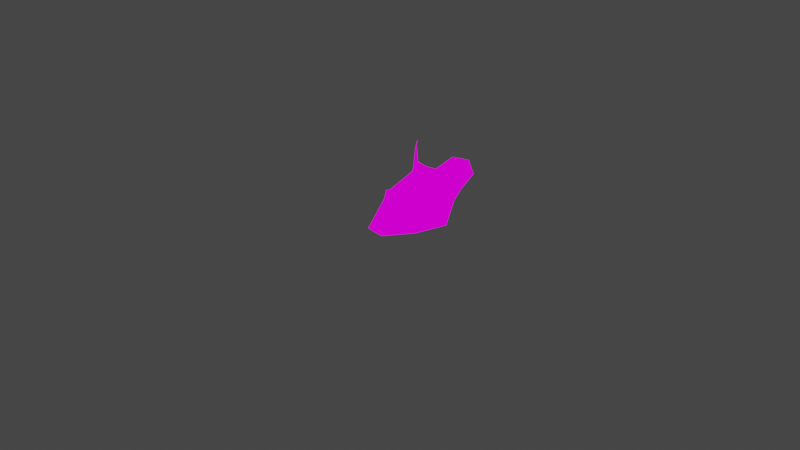 # Source: mouseblend.blend  (saved by Blender 2.90.8; exported with 4.5.12 LTS)
import bpy
from mathutils import Matrix  # noqa: F401  (used for matrix-valued properties, if any)

bpy.ops.wm.read_factory_settings(use_empty=True)
scene = bpy.context.scene
scene.name = 'Scene'

# ---- collections
col_collection = bpy.data.collections.new('Collection'); scene.collection.children.link(col_collection)

# ---- images (referenced by path relative to the original .blend; pixels are not part of the script)
import os
ASSET_DIR = os.environ.get("B2B_ASSET_DIR", "")  # directory of the original .blend (textures are referenced by path, not embedded)
HERE = os.path.dirname(os.path.abspath(__file__))  # packed textures are extracted next to this script under _unpacked/

def load_image(name, relpath, width, height, colorspace="sRGB"):
    """Load a texture the original file referenced (path relative to the .blend, or extracted next to this script)."""
    p = next((c for c in (os.path.join(HERE, relpath), os.path.join(ASSET_DIR, relpath)) if relpath and os.path.exists(c)), "")
    if p:
        img = bpy.data.images.load(p, check_existing=True)
        img.name = name
    else:  # same state as the original file: an image datablock whose file is absent (Cycles renders it pink)
        img = bpy.data.images.new(name, width, height)
        img.source = "FILE"
        img.filepath = "//" + (relpath or name)
    img.colorspace_settings.name = colorspace
    return img
img_mouse_png = load_image('mouse.png', 'mouse.png', 1024, 1024, 'sRGB')

# ---- materials (node trees are filled in below, after node groups)
mat_material_001 = bpy.data.materials.new('Material.001')
mat_material_001.use_transparent_shadow = False

# ---- material node trees
mat_material_001.use_nodes = True; mat_material_001.node_tree.nodes.clear()
_N = mat_material_001.node_tree.nodes; _L = mat_material_001.node_tree.links
n0 = _N.new('ShaderNodeOutputMaterial'); n0.name = 'Material Output'; n0.location = (300, 300)
n1 = _N.new('ShaderNodeEmission'); n1.name = 'Emission'; n1.location = (10, 300)
n2 = _N.new('ShaderNodeTexImage'); n2.name = 'Image Texture'; n2.location = (-280, 280)
n2.image = img_mouse_png
n2.interpolation = 'Closest'
_L.new(n1.outputs[0], n0.inputs[0])
_L.new(n2.outputs[0], n1.inputs[0])
n0.is_active_output = True

# ---- world
world_world = bpy.data.worlds.new('World'); scene.world = world_world
world_world.use_nodes = True; world_world.node_tree.nodes.clear()
_N = world_world.node_tree.nodes; _L = world_world.node_tree.links
n0 = _N.new('ShaderNodeOutputWorld'); n0.name = 'World Output'; n0.location = (300, 300)
n1 = _N.new('ShaderNodeBackground'); n1.name = 'Background'; n1.location = (10, 300)
n1.inputs[0].default_value = (0.05088, 0.05088, 0.05088, 1.0)
_L.new(n1.outputs[0], n0.inputs[0])
n0.is_active_output = True
world_world.color = (0.05088, 0.05088, 0.05088)
world_world.use_sun_shadow = False
world_world.sun_shadow_jitter_overblur = 0.0

# ---- cameras
cam_camera = bpy.data.cameras.new('Camera')
cam_camera.clip_end = 100.0
cam_camera.ortho_scale = 7.314

# ---- lights
light_light = bpy.data.lights.new('Light', 'POINT')
light_light.transmission_factor = 0.0
light_light.energy = 1000.0
light_light.shadow_soft_size = 0.1
light_light.shadow_maximum_resolution = 0.006
light_light.use_absolute_resolution = True

# ---- meshes
me_cube_001 = bpy.data.meshes.new('Cube.001')
me_cube_001.from_pydata([], [], [])
_uv = me_cube_001.uv_layers.new(name='UVMap')
_uv.uv.foreach_set('vector', [])
me_cube_001.use_remesh_fix_poles = True
me_cube_001.use_remesh_preserve_attributes = False
me_cube_001.use_mirror_vertex_groups = False
me_cube_001.update()
me_cube_002 = bpy.data.meshes.new('Cube.002')
me_cube_002.from_pydata([], [], [])
_uv = me_cube_002.uv_layers.new(name='UVMap')
_uv.uv.foreach_set('vector', [])
me_cube_002.use_remesh_fix_poles = True
me_cube_002.use_remesh_preserve_attributes = False
me_cube_002.use_mirror_vertex_groups = False
me_cube_002.update()
me_plane = bpy.data.meshes.new('Plane')
me_plane.from_pydata([(-0.181, 0.05751, 0.608), (2.682e-07, -0.02918, 0.6977), (-0.2898, 0.2534, 0.4471), (-0.3656, 0.251, 0.89), (2.682e-07, 0.05512, 0.717), (3.129e-07, -0.6043, 0.09878), (2.682e-07, -0.3772, 0.4532), (-0.1842, -0.119, 0.07296), (-0.3394, 0.1514, 0.1954), (2.682e-07, -0.4029, 0.001106), (-0.4223, 0.3028, 0.7598), (-0.2601, 0.1236, 0.8928), (-0.1671, -0.2331, 0.4252), (-0.1465, -0.2847, 0.3633), (-0.2233, -0.2243, 0.3199), (-0.2201, -0.1573, 0.3891), (-0.2246, -0.2248, 0.4053), (-0.3546, 0.2549, 0.593), (-0.1292, 0.0586, 0.7298), (2.682e-07, 0.01297, 0.7073), (2.682e-07, -0.119, 0.07296), (2.682e-07, 0.1514, 0.1954), (2.682e-07, 0.2379, 0.5954), (2.682e-07, 0.2782, 0.4572)], [], [(14, 13, 16), (12, 15, 16), (13, 12, 16), (15, 14, 16), (15, 8, 14), (15, 12, 0), (0, 12, 1), (6, 1, 12), (5, 6, 13), (8, 7, 14), (1, 19, 4, 0), (13, 6, 12), (3, 10, 11), (9, 5, 7), (14, 7, 5, 13), (0, 18, 17, 2), (9, 7, 20), (8, 21, 20, 7), (0, 22, 2), (22, 23, 2), (18, 11, 10, 17), (8, 2, 23, 21), (8, 15, 0, 2), (4, 18, 0, 22)])
_uv = me_plane.uv_layers.new(name='UVMap')
_uv.uv.foreach_set('vector', [0.6821, 0.4927, 0.6329, 0.53, 0.6549, 0.568, 0.6149, 0.5753, 0.6829, 0.564, 0.6549, 0.568, 0.6329, 0.53, 0.6149, 0.5753, 0.6549, 0.568, 0.6829, 0.564, 0.6821, 0.4927, 0.6549, 0.568, 0.5064, 0.5823, 0.3518, 0.4216, 0.438, 0.6181, 0.3997, 0.5419, 0.4504, 0.5501, 0.3832, 0.7514, 0.3302, 0.6837, 0.4155, 0.4918, 0.4874, 0.7629, 0.4827, 0.5466, 0.4836, 0.7629, 0.3573, 0.529, 0.4862, 0.2339, 0.4822, 0.5463, 0.3602, 0.4676, 0.2116, 0.3193, 0.3274, 0.2111, 0.2935, 0.4292, 0.4874, 0.7629, 0.4874, 0.7714, 0.4884, 0.7575, 0.3302, 0.6837, 0.3602, 0.4676, 0.4827, 0.5466, 0.3573, 0.529, 0.2009, 0.9334, 0.1303, 0.8471, 0.2614, 0.9242, 0.4874, 0.1476, 0.4874, 0.2339, 0.3274, 0.2111, 0.2935, 0.4292, 0.3274, 0.2111, 0.4862, 0.2339, 0.3602, 0.4676, 0.3302, 0.6837, 0.3595, 0.7741, 0.1842, 0.6726, 0.2438, 0.5692, 0.3961, 0.1926, 0.365, 0.3138, 0.4417, 0.2648, 0.2072, 0.3862, 0.3754, 0.4072, 0.4073, 0.2723, 0.2596, 0.3053, 0.3302, 0.6837, 0.483, 0.6725, 0.3302, 0.631, 0.483, 0.6725, 0.483, 0.5505, 0.3277, 0.631, 0.3595, 0.7741, 0.2614, 0.9242, 0.1303, 0.8471, 0.1842, 0.6726, 0.3552, 0.687, 0.3482, 0.5767, 0.4626, 0.6013, 0.4691, 0.7047, 0.3518, 0.4216, 0.5064, 0.5823, 0.4671, 0.7368, 0.3593, 0.6614, 0.4945, 0.7419, 0.3783, 0.7727, 0.333, 0.6807, 0.483, 0.6725])
me_plane.materials.append(mat_material_001)
me_plane.use_remesh_fix_poles = True
me_plane.use_remesh_preserve_attributes = False
me_plane.use_mirror_vertex_groups = False
me_plane.update()
me_plane_002 = bpy.data.meshes.new('Plane.002')
me_plane_002.from_pydata([(-0.2898, 0.2534, 0.4471), (-0.1842, -0.119, 0.07296), (-0.3394, 0.1514, 0.1954), (2.682e-07, -0.119, 0.07296), (2.682e-07, 0.1514, 0.1954), (2.682e-07, 0.2782, 0.4572)], [], [(2, 4, 3, 1), (2, 0, 5, 4)])
_uv = me_plane_002.uv_layers.new(name='UVMap')
_uv.uv.foreach_set('vector', [0.3696, 0.9276, 0.5378, 0.9486, 0.5697, 0.8137, 0.422, 0.8466, 0.4167, 0.9528, 0.4098, 0.8425, 0.5241, 0.8671, 0.5306, 0.9704])
me_plane_002.materials.append(mat_material_001)
me_plane_002.use_remesh_fix_poles = True
me_plane_002.use_remesh_preserve_attributes = False
me_plane_002.use_mirror_vertex_groups = False
me_plane_002.update()

# ---- objects
ob_light = bpy.data.objects.new('Light', light_light)
ob_camera = bpy.data.objects.new('Camera', cam_camera)
ob_cube = bpy.data.objects.new('Cube', me_cube_001)
ob_cube_001 = bpy.data.objects.new('Cube.001', me_cube_002)
ob_plane = bpy.data.objects.new('Plane', me_plane)
ob_empty = bpy.data.objects.new('Empty', None)
ob_empty_001 = bpy.data.objects.new('Empty.001', None)
ob_empty_002 = bpy.data.objects.new('Empty.002', None)
ob_plane_001 = bpy.data.objects.new('Plane.001', me_plane_002)

# ---- transforms, parenting, visibility, modifiers, constraints
ob_light.location = (8.152, 1.869, 12.02)
ob_light.rotation_euler = (0.6503, 0.05522, 1.866)
ob_light.scale = (2.0, 2.0, 2.0)
ob_light.lock_rotations_4d = False
ob_light.empty_display_type = 'ARROWS'
ob_light.color = (0.0, 0.0, 0.0, 0.0)
ob_light.lineart.crease_threshold = 0.0
ob_camera.location = (14.72, -13.99, 10.13)
ob_camera.rotation_euler = (1.109, 0.0, 0.8149)
ob_camera.scale = (2.0, 2.0, 2.0)
ob_camera.lock_rotations_4d = False
ob_camera.empty_display_type = 'ARROWS'
ob_camera.color = (0.0, 0.0, 0.0, 0.0)
ob_camera.display_type = 'WIRE'
ob_camera.lineart.crease_threshold = 0.0
ob_cube.location = (0.0, -0.142, 0.2154)
ob_cube.scale = (2.0, 2.0, 2.0)
ob_cube.lineart.crease_threshold = 0.0
ob_cube_001.location = (0.0, -0.142, 0.2154)
ob_cube_001.scale = (2.0, 2.0, 2.0)
ob_cube_001.lineart.crease_threshold = 0.0
ob_plane.location = (0.0, 0.142, -0.2154)
ob_plane.rotation_euler = (-0.2618, -0.0, 0.0)
ob_plane.scale = (2.0, 2.0, 2.0)
ob_plane.lineart.crease_threshold = 0.0
_m = ob_plane.modifiers.new('Mirror', 'MIRROR')
ob_empty.location = (-2.519, -0.142, -0.4306)
ob_empty.rotation_euler = (1.571, -0.0, -0.0)
ob_empty.scale = (1.637, 1.637, 1.637)
ob_empty.empty_display_type = 'IMAGE'
ob_empty.empty_display_size = 5.0
ob_empty.empty_image_depth = 'BACK'
ob_empty.show_empty_image_perspective = False
ob_empty.empty_image_side = 'FRONT'
ob_empty.lineart.crease_threshold = 0.0
ob_empty_001.location = (6.211e-08, -0.1337, -0.4571)
ob_empty_001.rotation_euler = (1.571, -0.0, -1.571)
ob_empty_001.scale = (1.825, 1.825, 1.825)
ob_empty_001.empty_display_type = 'IMAGE'
ob_empty_001.empty_display_size = 5.0
ob_empty_001.empty_image_depth = 'BACK'
ob_empty_001.show_empty_image_perspective = False
ob_empty_001.empty_image_side = 'FRONT'
ob_empty_001.lineart.crease_threshold = 0.0
ob_empty_002.location = (-0.5539, -0.142, -0.2154)
ob_empty_002.scale = (2.0, 2.0, 2.0)
ob_empty_002.lineart.crease_threshold = 0.0
ob_plane_001.location = (0.0, 0.142, -0.2154)
ob_plane_001.rotation_euler = (-0.2618, -0.0, 0.0)
ob_plane_001.scale = (2.0, 2.0, 2.0)
ob_plane_001.lineart.crease_threshold = 0.0
_m = ob_plane_001.modifiers.new('Mirror', 'MIRROR')

# ---- collection membership
col_collection.objects.link(ob_light)
col_collection.objects.link(ob_camera)
col_collection.objects.link(ob_cube)
col_collection.objects.link(ob_cube_001)
col_collection.objects.link(ob_plane)
col_collection.objects.link(ob_empty)
col_collection.objects.link(ob_empty_001)
col_collection.objects.link(ob_empty_002)
col_collection.objects.link(ob_plane_001)

# ---- scene / render settings (as saved in the file)
scene.camera = ob_camera
scene.frame_start = 1; scene.frame_end = 250; scene.frame_set(2)
scene.render.engine = 'BLENDER_EEVEE_NEXT'
scene.cycles.use_denoising = False
scene.cycles.samples = 128
scene.cycles.sampling_pattern = 'TABULATED_SOBOL'
scene.cycles.use_adaptive_sampling = False
scene.cycles.use_light_tree = False
scene.view_settings.view_transform = 'Filmic'
bpy.context.view_layer.update()
